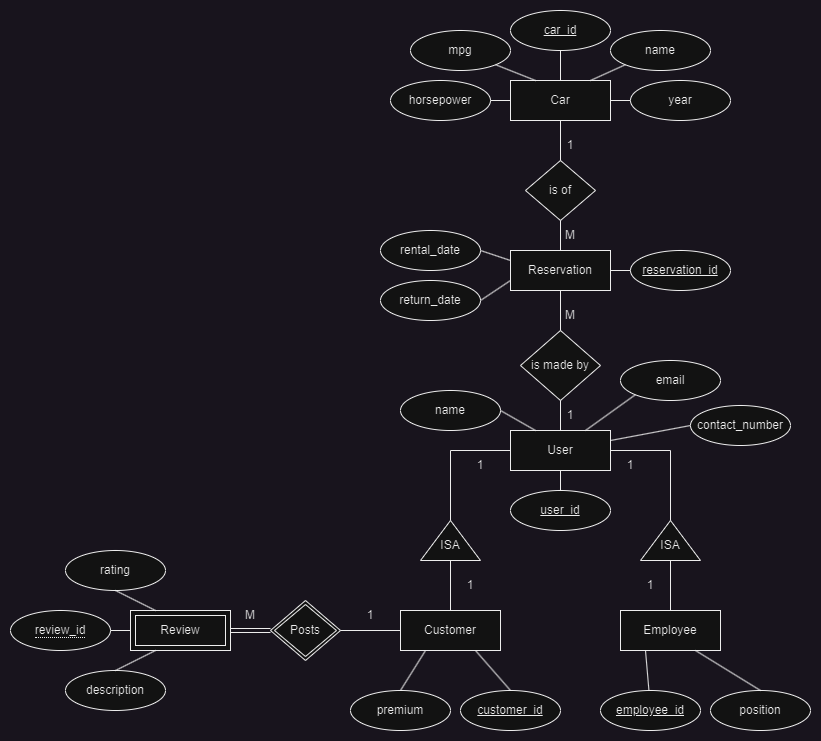

The diagram above was exported from draw.io. Its source (the exported page's mxGraphModel, read from the mxfile embedded in the PNG):
<mxGraphModel dx="2062" dy="1835" grid="1" gridSize="10" guides="1" tooltips="1" connect="1" arrows="1" fold="1" page="1" pageScale="1" pageWidth="1100" pageHeight="850" background="none" math="0" shadow="0">
  <root>
    <mxCell id="0" />
    <mxCell id="1" parent="0" />
    <mxCell id="CUdJtWqA05gmk_-ESZki-6" value="Review" style="shape=ext;margin=3;double=1;whiteSpace=wrap;html=1;align=center;" vertex="1" parent="1">
      <mxGeometry x="70" y="590" width="100" height="40" as="geometry" />
    </mxCell>
    <mxCell id="CUdJtWqA05gmk_-ESZki-7" value="Customer" style="whiteSpace=wrap;html=1;align=center;" vertex="1" parent="1">
      <mxGeometry x="340" y="590" width="100" height="40" as="geometry" />
    </mxCell>
    <mxCell id="CUdJtWqA05gmk_-ESZki-8" value="User" style="whiteSpace=wrap;html=1;align=center;" vertex="1" parent="1">
      <mxGeometry x="450" y="410" width="100" height="40" as="geometry" />
    </mxCell>
    <mxCell id="CUdJtWqA05gmk_-ESZki-9" value="Employee" style="whiteSpace=wrap;html=1;align=center;" vertex="1" parent="1">
      <mxGeometry x="560" y="590" width="100" height="40" as="geometry" />
    </mxCell>
    <mxCell id="CUdJtWqA05gmk_-ESZki-10" value="Car" style="whiteSpace=wrap;html=1;align=center;" vertex="1" parent="1">
      <mxGeometry x="450" y="60" width="100" height="40" as="geometry" />
    </mxCell>
    <mxCell id="CUdJtWqA05gmk_-ESZki-12" value="Reservation" style="whiteSpace=wrap;html=1;align=center;" vertex="1" parent="1">
      <mxGeometry x="450" y="230" width="100" height="40" as="geometry" />
    </mxCell>
    <mxCell id="CUdJtWqA05gmk_-ESZki-16" value="" style="group" vertex="1" connectable="0" parent="1">
      <mxGeometry x="360" y="500" width="60" height="40" as="geometry" />
    </mxCell>
    <mxCell id="CUdJtWqA05gmk_-ESZki-13" value="" style="triangle;whiteSpace=wrap;html=1;rotation=-90;" vertex="1" parent="CUdJtWqA05gmk_-ESZki-16">
      <mxGeometry x="10" y="-10" width="40" height="60" as="geometry" />
    </mxCell>
    <mxCell id="CUdJtWqA05gmk_-ESZki-15" value="ISA" style="text;html=1;strokeColor=none;fillColor=none;align=center;verticalAlign=middle;whiteSpace=wrap;rounded=0;" vertex="1" parent="CUdJtWqA05gmk_-ESZki-16">
      <mxGeometry y="10" width="60" height="30" as="geometry" />
    </mxCell>
    <mxCell id="CUdJtWqA05gmk_-ESZki-17" value="" style="group" vertex="1" connectable="0" parent="1">
      <mxGeometry x="580" y="500" width="60" height="40" as="geometry" />
    </mxCell>
    <mxCell id="CUdJtWqA05gmk_-ESZki-18" value="" style="triangle;whiteSpace=wrap;html=1;rotation=-90;" vertex="1" parent="CUdJtWqA05gmk_-ESZki-17">
      <mxGeometry x="10" y="-10" width="40" height="60" as="geometry" />
    </mxCell>
    <mxCell id="CUdJtWqA05gmk_-ESZki-19" value="ISA" style="text;html=1;strokeColor=none;fillColor=none;align=center;verticalAlign=middle;whiteSpace=wrap;rounded=0;" vertex="1" parent="CUdJtWqA05gmk_-ESZki-17">
      <mxGeometry y="10" width="60" height="30" as="geometry" />
    </mxCell>
    <mxCell id="CUdJtWqA05gmk_-ESZki-26" style="edgeStyle=orthogonalEdgeStyle;rounded=0;orthogonalLoop=1;jettySize=auto;html=1;exitX=0;exitY=0.5;exitDx=0;exitDy=0;entryX=1;entryY=0.5;entryDx=0;entryDy=0;shape=link;" edge="1" parent="1" source="CUdJtWqA05gmk_-ESZki-27" target="CUdJtWqA05gmk_-ESZki-6">
      <mxGeometry relative="1" as="geometry">
        <mxPoint x="210" y="610" as="sourcePoint" />
      </mxGeometry>
    </mxCell>
    <mxCell id="CUdJtWqA05gmk_-ESZki-27" value="Posts" style="shape=rhombus;double=1;perimeter=rhombusPerimeter;whiteSpace=wrap;html=1;align=center;" vertex="1" parent="1">
      <mxGeometry x="210" y="580" width="70" height="60" as="geometry" />
    </mxCell>
    <mxCell id="CUdJtWqA05gmk_-ESZki-28" value="is of" style="shape=rhombus;perimeter=rhombusPerimeter;whiteSpace=wrap;html=1;align=center;" vertex="1" parent="1">
      <mxGeometry x="465" y="140" width="70" height="60" as="geometry" />
    </mxCell>
    <mxCell id="CUdJtWqA05gmk_-ESZki-39" value="" style="endArrow=none;html=1;rounded=0;entryX=0;entryY=0.5;entryDx=0;entryDy=0;exitX=1;exitY=0.5;exitDx=0;exitDy=0;" edge="1" parent="1" source="CUdJtWqA05gmk_-ESZki-13" target="CUdJtWqA05gmk_-ESZki-8">
      <mxGeometry relative="1" as="geometry">
        <mxPoint x="540" y="190" as="sourcePoint" />
        <mxPoint x="540" y="160" as="targetPoint" />
        <Array as="points">
          <mxPoint x="390" y="430" />
        </Array>
      </mxGeometry>
    </mxCell>
    <mxCell id="CUdJtWqA05gmk_-ESZki-40" value="" style="endArrow=none;html=1;rounded=0;entryX=1;entryY=0.5;entryDx=0;entryDy=0;exitX=1;exitY=0.5;exitDx=0;exitDy=0;" edge="1" parent="1" source="CUdJtWqA05gmk_-ESZki-18" target="CUdJtWqA05gmk_-ESZki-8">
      <mxGeometry relative="1" as="geometry">
        <mxPoint x="550" y="200" as="sourcePoint" />
        <mxPoint x="550" y="170" as="targetPoint" />
        <Array as="points">
          <mxPoint x="610" y="430" />
        </Array>
      </mxGeometry>
    </mxCell>
    <mxCell id="CUdJtWqA05gmk_-ESZki-41" value="" style="endArrow=none;html=1;rounded=0;entryX=0.5;entryY=1;entryDx=0;entryDy=0;exitX=0.5;exitY=0;exitDx=0;exitDy=0;" edge="1" parent="1" source="CUdJtWqA05gmk_-ESZki-9" target="CUdJtWqA05gmk_-ESZki-19">
      <mxGeometry relative="1" as="geometry">
        <mxPoint x="560" y="210" as="sourcePoint" />
        <mxPoint x="560" y="180" as="targetPoint" />
      </mxGeometry>
    </mxCell>
    <mxCell id="CUdJtWqA05gmk_-ESZki-42" value="" style="endArrow=none;html=1;rounded=0;entryX=0.5;entryY=1;entryDx=0;entryDy=0;exitX=0.5;exitY=0;exitDx=0;exitDy=0;" edge="1" parent="1" source="CUdJtWqA05gmk_-ESZki-7" target="CUdJtWqA05gmk_-ESZki-15">
      <mxGeometry relative="1" as="geometry">
        <mxPoint x="570" y="220" as="sourcePoint" />
        <mxPoint x="570" y="190" as="targetPoint" />
      </mxGeometry>
    </mxCell>
    <mxCell id="CUdJtWqA05gmk_-ESZki-44" value="" style="endArrow=none;html=1;rounded=0;entryX=0;entryY=0.5;entryDx=0;entryDy=0;exitX=1;exitY=0.5;exitDx=0;exitDy=0;" edge="1" parent="1" source="CUdJtWqA05gmk_-ESZki-27" target="CUdJtWqA05gmk_-ESZki-7">
      <mxGeometry relative="1" as="geometry">
        <mxPoint x="580" y="230" as="sourcePoint" />
        <mxPoint x="580" y="200" as="targetPoint" />
      </mxGeometry>
    </mxCell>
    <mxCell id="CUdJtWqA05gmk_-ESZki-45" value="1" style="text;html=1;strokeColor=none;fillColor=none;align=center;verticalAlign=middle;whiteSpace=wrap;rounded=0;" vertex="1" parent="1">
      <mxGeometry x="280" y="580" width="60" height="30" as="geometry" />
    </mxCell>
    <mxCell id="CUdJtWqA05gmk_-ESZki-46" value="M" style="text;html=1;strokeColor=none;fillColor=none;align=center;verticalAlign=middle;whiteSpace=wrap;rounded=0;" vertex="1" parent="1">
      <mxGeometry x="160" y="580" width="60" height="30" as="geometry" />
    </mxCell>
    <mxCell id="CUdJtWqA05gmk_-ESZki-52" value="1" style="text;html=1;strokeColor=none;fillColor=none;align=center;verticalAlign=middle;whiteSpace=wrap;rounded=0;" vertex="1" parent="1">
      <mxGeometry x="540" y="430" width="60" height="30" as="geometry" />
    </mxCell>
    <mxCell id="CUdJtWqA05gmk_-ESZki-53" value="1" style="text;html=1;strokeColor=none;fillColor=none;align=center;verticalAlign=middle;whiteSpace=wrap;rounded=0;" vertex="1" parent="1">
      <mxGeometry x="390" y="430" width="60" height="30" as="geometry" />
    </mxCell>
    <mxCell id="CUdJtWqA05gmk_-ESZki-54" value="1" style="text;html=1;strokeColor=none;fillColor=none;align=center;verticalAlign=middle;whiteSpace=wrap;rounded=0;" vertex="1" parent="1">
      <mxGeometry x="380" y="550" width="60" height="30" as="geometry" />
    </mxCell>
    <mxCell id="CUdJtWqA05gmk_-ESZki-55" value="1" style="text;html=1;strokeColor=none;fillColor=none;align=center;verticalAlign=middle;whiteSpace=wrap;rounded=0;" vertex="1" parent="1">
      <mxGeometry x="560" y="550" width="60" height="30" as="geometry" />
    </mxCell>
    <mxCell id="CUdJtWqA05gmk_-ESZki-58" value="is made by" style="shape=rhombus;perimeter=rhombusPerimeter;whiteSpace=wrap;html=1;align=center;" vertex="1" parent="1">
      <mxGeometry x="460" y="310" width="80" height="70" as="geometry" />
    </mxCell>
    <mxCell id="CUdJtWqA05gmk_-ESZki-63" value="" style="endArrow=none;html=1;rounded=0;entryX=0.5;entryY=1;entryDx=0;entryDy=0;exitX=0.5;exitY=0;exitDx=0;exitDy=0;" edge="1" parent="1" source="CUdJtWqA05gmk_-ESZki-8" target="CUdJtWqA05gmk_-ESZki-58">
      <mxGeometry relative="1" as="geometry">
        <mxPoint x="400" y="600" as="sourcePoint" />
        <mxPoint x="400" y="550" as="targetPoint" />
      </mxGeometry>
    </mxCell>
    <mxCell id="CUdJtWqA05gmk_-ESZki-64" value="" style="endArrow=none;html=1;rounded=0;entryX=0.5;entryY=1;entryDx=0;entryDy=0;exitX=0.5;exitY=0;exitDx=0;exitDy=0;" edge="1" parent="1" source="CUdJtWqA05gmk_-ESZki-58" target="CUdJtWqA05gmk_-ESZki-12">
      <mxGeometry relative="1" as="geometry">
        <mxPoint x="410" y="610" as="sourcePoint" />
        <mxPoint x="410" y="560" as="targetPoint" />
      </mxGeometry>
    </mxCell>
    <mxCell id="CUdJtWqA05gmk_-ESZki-65" value="" style="endArrow=none;html=1;rounded=0;entryX=0.5;entryY=1;entryDx=0;entryDy=0;exitX=0.5;exitY=0;exitDx=0;exitDy=0;" edge="1" parent="1" source="CUdJtWqA05gmk_-ESZki-28" target="CUdJtWqA05gmk_-ESZki-10">
      <mxGeometry relative="1" as="geometry">
        <mxPoint x="420" y="620" as="sourcePoint" />
        <mxPoint x="420" y="570" as="targetPoint" />
      </mxGeometry>
    </mxCell>
    <mxCell id="CUdJtWqA05gmk_-ESZki-66" value="" style="endArrow=none;html=1;rounded=0;entryX=0.5;entryY=1;entryDx=0;entryDy=0;exitX=0.5;exitY=0;exitDx=0;exitDy=0;" edge="1" parent="1" source="CUdJtWqA05gmk_-ESZki-12" target="CUdJtWqA05gmk_-ESZki-28">
      <mxGeometry relative="1" as="geometry">
        <mxPoint x="510" y="150" as="sourcePoint" />
        <mxPoint x="510" y="110" as="targetPoint" />
      </mxGeometry>
    </mxCell>
    <mxCell id="CUdJtWqA05gmk_-ESZki-67" value="1" style="text;html=1;strokeColor=none;fillColor=none;align=center;verticalAlign=middle;whiteSpace=wrap;rounded=0;" vertex="1" parent="1">
      <mxGeometry x="480" y="380" width="60" height="30" as="geometry" />
    </mxCell>
    <mxCell id="CUdJtWqA05gmk_-ESZki-68" value="M" style="text;html=1;strokeColor=none;fillColor=none;align=center;verticalAlign=middle;whiteSpace=wrap;rounded=0;" vertex="1" parent="1">
      <mxGeometry x="480" y="280" width="60" height="30" as="geometry" />
    </mxCell>
    <mxCell id="CUdJtWqA05gmk_-ESZki-69" value="1" style="text;html=1;strokeColor=none;fillColor=none;align=center;verticalAlign=middle;whiteSpace=wrap;rounded=0;" vertex="1" parent="1">
      <mxGeometry x="480" y="110" width="60" height="30" as="geometry" />
    </mxCell>
    <mxCell id="CUdJtWqA05gmk_-ESZki-70" value="M" style="text;html=1;strokeColor=none;fillColor=none;align=center;verticalAlign=middle;whiteSpace=wrap;rounded=0;" vertex="1" parent="1">
      <mxGeometry x="480" y="200" width="60" height="30" as="geometry" />
    </mxCell>
    <mxCell id="CUdJtWqA05gmk_-ESZki-71" value="car_id" style="ellipse;whiteSpace=wrap;html=1;align=center;fontStyle=4;" vertex="1" parent="1">
      <mxGeometry x="450" y="-10" width="100" height="40" as="geometry" />
    </mxCell>
    <mxCell id="CUdJtWqA05gmk_-ESZki-72" value="name" style="ellipse;whiteSpace=wrap;html=1;align=center;" vertex="1" parent="1">
      <mxGeometry x="550" y="10" width="100" height="40" as="geometry" />
    </mxCell>
    <mxCell id="CUdJtWqA05gmk_-ESZki-74" value="mpg" style="ellipse;whiteSpace=wrap;html=1;align=center;" vertex="1" parent="1">
      <mxGeometry x="350" y="10" width="100" height="40" as="geometry" />
    </mxCell>
    <mxCell id="CUdJtWqA05gmk_-ESZki-75" value="horsepower" style="ellipse;whiteSpace=wrap;html=1;align=center;" vertex="1" parent="1">
      <mxGeometry x="330" y="60" width="100" height="40" as="geometry" />
    </mxCell>
    <mxCell id="CUdJtWqA05gmk_-ESZki-76" value="year" style="ellipse;whiteSpace=wrap;html=1;align=center;" vertex="1" parent="1">
      <mxGeometry x="570" y="60" width="100" height="40" as="geometry" />
    </mxCell>
    <mxCell id="CUdJtWqA05gmk_-ESZki-77" value="reservation_id" style="ellipse;whiteSpace=wrap;html=1;align=center;fontStyle=4;" vertex="1" parent="1">
      <mxGeometry x="570" y="230" width="100" height="40" as="geometry" />
    </mxCell>
    <mxCell id="CUdJtWqA05gmk_-ESZki-78" value="rental_date" style="ellipse;whiteSpace=wrap;html=1;align=center;" vertex="1" parent="1">
      <mxGeometry x="320" y="210" width="100" height="40" as="geometry" />
    </mxCell>
    <mxCell id="CUdJtWqA05gmk_-ESZki-79" value="return_date" style="ellipse;whiteSpace=wrap;html=1;align=center;" vertex="1" parent="1">
      <mxGeometry x="320" y="260" width="100" height="40" as="geometry" />
    </mxCell>
    <mxCell id="CUdJtWqA05gmk_-ESZki-80" value="user_id" style="ellipse;whiteSpace=wrap;html=1;align=center;fontStyle=4;" vertex="1" parent="1">
      <mxGeometry x="450" y="470" width="100" height="40" as="geometry" />
    </mxCell>
    <mxCell id="CUdJtWqA05gmk_-ESZki-81" value="name" style="ellipse;whiteSpace=wrap;html=1;align=center;" vertex="1" parent="1">
      <mxGeometry x="340" y="370" width="100" height="40" as="geometry" />
    </mxCell>
    <mxCell id="CUdJtWqA05gmk_-ESZki-82" value="contact_number" style="ellipse;whiteSpace=wrap;html=1;align=center;" vertex="1" parent="1">
      <mxGeometry x="630" y="385" width="100" height="40" as="geometry" />
    </mxCell>
    <mxCell id="CUdJtWqA05gmk_-ESZki-83" value="email" style="ellipse;whiteSpace=wrap;html=1;align=center;" vertex="1" parent="1">
      <mxGeometry x="560" y="340" width="100" height="40" as="geometry" />
    </mxCell>
    <mxCell id="CUdJtWqA05gmk_-ESZki-84" value="employee_id" style="ellipse;whiteSpace=wrap;html=1;align=center;fontStyle=4;" vertex="1" parent="1">
      <mxGeometry x="540" y="670" width="100" height="40" as="geometry" />
    </mxCell>
    <mxCell id="CUdJtWqA05gmk_-ESZki-85" value="customer_id" style="ellipse;whiteSpace=wrap;html=1;align=center;fontStyle=4;" vertex="1" parent="1">
      <mxGeometry x="400" y="670" width="100" height="40" as="geometry" />
    </mxCell>
    <mxCell id="CUdJtWqA05gmk_-ESZki-87" value="position" style="ellipse;whiteSpace=wrap;html=1;align=center;" vertex="1" parent="1">
      <mxGeometry x="650" y="670" width="100" height="40" as="geometry" />
    </mxCell>
    <mxCell id="CUdJtWqA05gmk_-ESZki-88" value="premium" style="ellipse;whiteSpace=wrap;html=1;align=center;" vertex="1" parent="1">
      <mxGeometry x="290" y="670" width="100" height="40" as="geometry" />
    </mxCell>
    <mxCell id="CUdJtWqA05gmk_-ESZki-89" value="&lt;span style=&quot;border-bottom: 1px dotted&quot;&gt;review_id&lt;/span&gt;" style="ellipse;whiteSpace=wrap;html=1;align=center;" vertex="1" parent="1">
      <mxGeometry x="-50" y="590" width="100" height="40" as="geometry" />
    </mxCell>
    <mxCell id="CUdJtWqA05gmk_-ESZki-90" value="rating" style="ellipse;whiteSpace=wrap;html=1;align=center;" vertex="1" parent="1">
      <mxGeometry x="5" y="530" width="100" height="40" as="geometry" />
    </mxCell>
    <mxCell id="CUdJtWqA05gmk_-ESZki-91" value="description" style="ellipse;whiteSpace=wrap;html=1;align=center;" vertex="1" parent="1">
      <mxGeometry x="5" y="650" width="100" height="40" as="geometry" />
    </mxCell>
    <mxCell id="CUdJtWqA05gmk_-ESZki-92" value="" style="endArrow=none;html=1;rounded=0;entryX=0.5;entryY=1;entryDx=0;entryDy=0;exitX=0.25;exitY=0;exitDx=0;exitDy=0;" edge="1" parent="1" source="CUdJtWqA05gmk_-ESZki-6" target="CUdJtWqA05gmk_-ESZki-90">
      <mxGeometry relative="1" as="geometry">
        <mxPoint x="240" y="370" as="sourcePoint" />
        <mxPoint x="400" y="370" as="targetPoint" />
      </mxGeometry>
    </mxCell>
    <mxCell id="CUdJtWqA05gmk_-ESZki-93" value="" style="endArrow=none;html=1;rounded=0;entryX=1;entryY=0.5;entryDx=0;entryDy=0;exitX=0;exitY=0.5;exitDx=0;exitDy=0;" edge="1" parent="1" source="CUdJtWqA05gmk_-ESZki-6" target="CUdJtWqA05gmk_-ESZki-89">
      <mxGeometry relative="1" as="geometry">
        <mxPoint x="105" y="600" as="sourcePoint" />
        <mxPoint x="65" y="580" as="targetPoint" />
      </mxGeometry>
    </mxCell>
    <mxCell id="CUdJtWqA05gmk_-ESZki-94" value="" style="endArrow=none;html=1;rounded=0;entryX=0.5;entryY=0;entryDx=0;entryDy=0;exitX=0.25;exitY=1;exitDx=0;exitDy=0;" edge="1" parent="1" source="CUdJtWqA05gmk_-ESZki-6" target="CUdJtWqA05gmk_-ESZki-91">
      <mxGeometry relative="1" as="geometry">
        <mxPoint x="115" y="610" as="sourcePoint" />
        <mxPoint x="75" y="590" as="targetPoint" />
      </mxGeometry>
    </mxCell>
    <mxCell id="CUdJtWqA05gmk_-ESZki-95" value="" style="endArrow=none;html=1;rounded=0;entryX=0.25;entryY=1;entryDx=0;entryDy=0;exitX=0.5;exitY=0;exitDx=0;exitDy=0;" edge="1" parent="1" source="CUdJtWqA05gmk_-ESZki-88" target="CUdJtWqA05gmk_-ESZki-7">
      <mxGeometry relative="1" as="geometry">
        <mxPoint x="125" y="620" as="sourcePoint" />
        <mxPoint x="85" y="600" as="targetPoint" />
      </mxGeometry>
    </mxCell>
    <mxCell id="CUdJtWqA05gmk_-ESZki-96" value="" style="endArrow=none;html=1;rounded=0;entryX=0.75;entryY=1;entryDx=0;entryDy=0;exitX=0.5;exitY=0;exitDx=0;exitDy=0;" edge="1" parent="1" source="CUdJtWqA05gmk_-ESZki-85" target="CUdJtWqA05gmk_-ESZki-7">
      <mxGeometry relative="1" as="geometry">
        <mxPoint x="135" y="630" as="sourcePoint" />
        <mxPoint x="95" y="610" as="targetPoint" />
      </mxGeometry>
    </mxCell>
    <mxCell id="CUdJtWqA05gmk_-ESZki-97" value="" style="endArrow=none;html=1;rounded=0;entryX=0.75;entryY=1;entryDx=0;entryDy=0;exitX=0.5;exitY=0;exitDx=0;exitDy=0;" edge="1" parent="1" source="CUdJtWqA05gmk_-ESZki-87" target="CUdJtWqA05gmk_-ESZki-9">
      <mxGeometry relative="1" as="geometry">
        <mxPoint x="460" y="680" as="sourcePoint" />
        <mxPoint x="425" y="640" as="targetPoint" />
      </mxGeometry>
    </mxCell>
    <mxCell id="CUdJtWqA05gmk_-ESZki-98" value="" style="endArrow=none;html=1;rounded=0;entryX=0.25;entryY=1;entryDx=0;entryDy=0;" edge="1" parent="1" source="CUdJtWqA05gmk_-ESZki-84" target="CUdJtWqA05gmk_-ESZki-9">
      <mxGeometry relative="1" as="geometry">
        <mxPoint x="710" y="680" as="sourcePoint" />
        <mxPoint x="645" y="640" as="targetPoint" />
      </mxGeometry>
    </mxCell>
    <mxCell id="CUdJtWqA05gmk_-ESZki-99" value="" style="endArrow=none;html=1;rounded=0;entryX=0.5;entryY=1;entryDx=0;entryDy=0;exitX=0.5;exitY=0;exitDx=0;exitDy=0;" edge="1" parent="1" source="CUdJtWqA05gmk_-ESZki-80" target="CUdJtWqA05gmk_-ESZki-8">
      <mxGeometry relative="1" as="geometry">
        <mxPoint x="598" y="680" as="sourcePoint" />
        <mxPoint x="595" y="640" as="targetPoint" />
      </mxGeometry>
    </mxCell>
    <mxCell id="CUdJtWqA05gmk_-ESZki-100" value="" style="endArrow=none;html=1;rounded=0;entryX=1;entryY=0.5;entryDx=0;entryDy=0;exitX=0.25;exitY=0;exitDx=0;exitDy=0;" edge="1" parent="1" source="CUdJtWqA05gmk_-ESZki-8" target="CUdJtWqA05gmk_-ESZki-81">
      <mxGeometry relative="1" as="geometry">
        <mxPoint x="510" y="480" as="sourcePoint" />
        <mxPoint x="510" y="460" as="targetPoint" />
      </mxGeometry>
    </mxCell>
    <mxCell id="CUdJtWqA05gmk_-ESZki-101" value="" style="endArrow=none;html=1;rounded=0;entryX=0;entryY=1;entryDx=0;entryDy=0;exitX=0.75;exitY=1;exitDx=0;exitDy=0;" edge="1" parent="1" source="CUdJtWqA05gmk_-ESZki-67" target="CUdJtWqA05gmk_-ESZki-83">
      <mxGeometry relative="1" as="geometry">
        <mxPoint x="520" y="490" as="sourcePoint" />
        <mxPoint x="520" y="470" as="targetPoint" />
      </mxGeometry>
    </mxCell>
    <mxCell id="CUdJtWqA05gmk_-ESZki-102" value="" style="endArrow=none;html=1;rounded=0;entryX=0;entryY=0.5;entryDx=0;entryDy=0;exitX=1;exitY=0.25;exitDx=0;exitDy=0;" edge="1" parent="1" source="CUdJtWqA05gmk_-ESZki-8" target="CUdJtWqA05gmk_-ESZki-82">
      <mxGeometry relative="1" as="geometry">
        <mxPoint x="530" y="500" as="sourcePoint" />
        <mxPoint x="530" y="480" as="targetPoint" />
      </mxGeometry>
    </mxCell>
    <mxCell id="CUdJtWqA05gmk_-ESZki-103" value="" style="endArrow=none;html=1;rounded=0;entryX=0;entryY=0.5;entryDx=0;entryDy=0;exitX=1;exitY=0.5;exitDx=0;exitDy=0;" edge="1" parent="1" source="CUdJtWqA05gmk_-ESZki-12" target="CUdJtWqA05gmk_-ESZki-77">
      <mxGeometry relative="1" as="geometry">
        <mxPoint x="540" y="510" as="sourcePoint" />
        <mxPoint x="540" y="490" as="targetPoint" />
      </mxGeometry>
    </mxCell>
    <mxCell id="CUdJtWqA05gmk_-ESZki-104" value="" style="endArrow=none;html=1;rounded=0;entryX=1;entryY=0.5;entryDx=0;entryDy=0;exitX=0;exitY=0.25;exitDx=0;exitDy=0;" edge="1" parent="1" source="CUdJtWqA05gmk_-ESZki-12" target="CUdJtWqA05gmk_-ESZki-78">
      <mxGeometry relative="1" as="geometry">
        <mxPoint x="550" y="520" as="sourcePoint" />
        <mxPoint x="550" y="500" as="targetPoint" />
      </mxGeometry>
    </mxCell>
    <mxCell id="CUdJtWqA05gmk_-ESZki-105" value="" style="endArrow=none;html=1;rounded=0;entryX=1;entryY=0.5;entryDx=0;entryDy=0;exitX=0;exitY=0.75;exitDx=0;exitDy=0;" edge="1" parent="1" source="CUdJtWqA05gmk_-ESZki-12" target="CUdJtWqA05gmk_-ESZki-79">
      <mxGeometry relative="1" as="geometry">
        <mxPoint x="460" y="250" as="sourcePoint" />
        <mxPoint x="430" y="240" as="targetPoint" />
      </mxGeometry>
    </mxCell>
    <mxCell id="CUdJtWqA05gmk_-ESZki-106" value="" style="endArrow=none;html=1;rounded=0;entryX=0;entryY=0.5;entryDx=0;entryDy=0;exitX=1;exitY=0.5;exitDx=0;exitDy=0;" edge="1" parent="1" source="CUdJtWqA05gmk_-ESZki-75" target="CUdJtWqA05gmk_-ESZki-10">
      <mxGeometry relative="1" as="geometry">
        <mxPoint x="460" y="270" as="sourcePoint" />
        <mxPoint x="430" y="290" as="targetPoint" />
      </mxGeometry>
    </mxCell>
    <mxCell id="CUdJtWqA05gmk_-ESZki-107" value="" style="endArrow=none;html=1;rounded=0;entryX=0.25;entryY=0;entryDx=0;entryDy=0;exitX=1;exitY=1;exitDx=0;exitDy=0;" edge="1" parent="1" source="CUdJtWqA05gmk_-ESZki-74" target="CUdJtWqA05gmk_-ESZki-10">
      <mxGeometry relative="1" as="geometry">
        <mxPoint x="440" y="90" as="sourcePoint" />
        <mxPoint x="460" y="90" as="targetPoint" />
      </mxGeometry>
    </mxCell>
    <mxCell id="CUdJtWqA05gmk_-ESZki-109" value="" style="endArrow=none;html=1;rounded=0;entryX=0.5;entryY=0;entryDx=0;entryDy=0;exitX=0.5;exitY=1;exitDx=0;exitDy=0;" edge="1" parent="1" source="CUdJtWqA05gmk_-ESZki-71" target="CUdJtWqA05gmk_-ESZki-10">
      <mxGeometry relative="1" as="geometry">
        <mxPoint x="445" y="54" as="sourcePoint" />
        <mxPoint x="485" y="70" as="targetPoint" />
      </mxGeometry>
    </mxCell>
    <mxCell id="CUdJtWqA05gmk_-ESZki-110" value="" style="endArrow=none;html=1;rounded=0;exitX=0;exitY=1;exitDx=0;exitDy=0;" edge="1" parent="1" source="CUdJtWqA05gmk_-ESZki-72">
      <mxGeometry relative="1" as="geometry">
        <mxPoint x="455" y="64" as="sourcePoint" />
        <mxPoint x="530" y="60" as="targetPoint" />
      </mxGeometry>
    </mxCell>
    <mxCell id="CUdJtWqA05gmk_-ESZki-111" value="" style="endArrow=none;html=1;rounded=0;exitX=0;exitY=0.5;exitDx=0;exitDy=0;" edge="1" parent="1" source="CUdJtWqA05gmk_-ESZki-76">
      <mxGeometry relative="1" as="geometry">
        <mxPoint x="465" y="74" as="sourcePoint" />
        <mxPoint x="550" y="80" as="targetPoint" />
      </mxGeometry>
    </mxCell>
  </root>
</mxGraphModel>